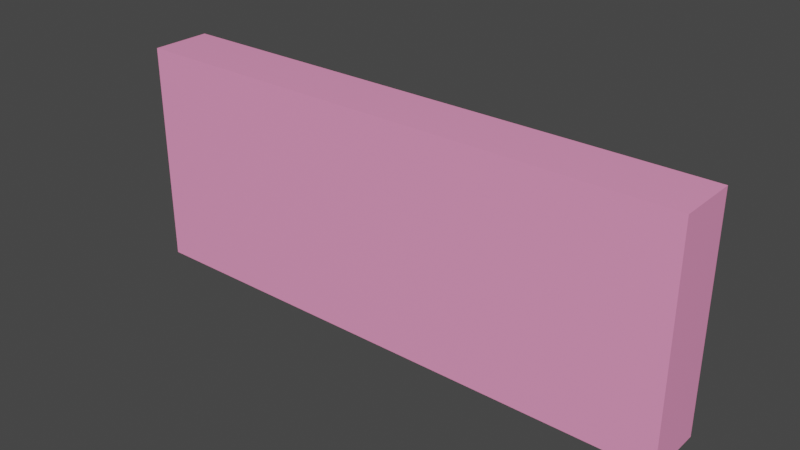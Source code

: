 # Source: Ham.blend  (saved by Blender 2.91.10; exported with 4.5.12 LTS)
import bpy
from mathutils import Matrix  # noqa: F401  (used for matrix-valued properties, if any)

bpy.ops.wm.read_factory_settings(use_empty=True)
scene = bpy.context.scene
scene.name = 'Scene'

# ---- collections
col_collection = bpy.data.collections.new('Collection'); scene.collection.children.link(col_collection)

# ---- materials (node trees are filled in below, after node groups)
mat_material = bpy.data.materials.new('Material')
mat_material.alpha_threshold = 0.0
mat_material.use_transparent_shadow = False
mat_material.line_color = (0.0, 0.0, 0.0, 1.0)

# ---- material node trees
mat_material.use_nodes = True; mat_material.node_tree.nodes.clear()
_N = mat_material.node_tree.nodes; _L = mat_material.node_tree.links
n0 = _N.new('ShaderNodeOutputMaterial'); n0.name = 'Material Output'; n0.location = (300, 300)
n1 = _N.new('ShaderNodeBsdfPrincipled'); n1.name = 'Principled BSDF'; n1.location = (10, 300)
n1.distribution = 'GGX'
n1.subsurface_method = 'BURLEY'
n1.inputs[0].default_value = (1.0, 0.3325, 0.5972, 1.0)
n1.inputs[2].default_value = 0.4
n1.inputs[3].default_value = 1.45
n1.inputs[27].default_value = (0.0, 0.0, 0.0, 1.0)
n1.inputs[28].default_value = 1.0
_L.new(n1.outputs[0], n0.inputs[0])
n0.is_active_output = True

# ---- world
world_world = bpy.data.worlds.new('World'); scene.world = world_world
world_world.use_nodes = True; world_world.node_tree.nodes.clear()
_N = world_world.node_tree.nodes; _L = world_world.node_tree.links
n0 = _N.new('ShaderNodeOutputWorld'); n0.name = 'World Output'; n0.location = (300, 300)
n1 = _N.new('ShaderNodeBackground'); n1.name = 'Background'; n1.location = (10, 300)
n1.inputs[0].default_value = (0.05088, 0.05088, 0.05088, 1.0)
_L.new(n1.outputs[0], n0.inputs[0])
n0.is_active_output = True
world_world.color = (0.05088, 0.05088, 0.05088)
world_world.use_sun_shadow = False
world_world.sun_shadow_jitter_overblur = 0.0

# ---- meshes
me_cube = bpy.data.meshes.new('Cube')
me_cube.from_pydata([(3.695, -0.3983, 1.476), (3.695, 0.3983, 1.476), (3.695, -0.3983, -1.476), (3.695, 0.3983, -1.476), (-3.695, -0.3983, 1.476), (-3.695, 0.3983, 1.476), (-3.695, -0.3983, -1.476), (-3.695, 0.3983, -1.476)], [], [(0, 4, 6, 2), (3, 2, 6, 7), (7, 6, 4, 5), (5, 1, 3, 7), (1, 0, 2, 3), (5, 4, 0, 1)])
_uv = me_cube.uv_layers.new(name='UVMap')
_uv.uv.foreach_set('vector', [0.625, 0.5, 0.875, 0.5, 0.875, 0.75, 0.625, 0.75, 0.375, 0.75, 0.625, 0.75, 0.625, 1.0, 0.375, 1.0, 0.375, 0.0, 0.625, 0.0, 0.625, 0.25, 0.375, 0.25, 0.125, 0.5, 0.375, 0.5, 0.375, 0.75, 0.125, 0.75, 0.375, 0.5, 0.625, 0.5, 0.625, 0.75, 0.375, 0.75, 0.375, 0.25, 0.625, 0.25, 0.625, 0.5, 0.375, 0.5])
me_cube.materials.append(mat_material)
me_cube.use_remesh_preserve_volume = False
me_cube.use_remesh_preserve_attributes = False
me_cube.use_mirror_vertex_groups = False
me_cube.update()

# ---- objects
ob_cube = bpy.data.objects.new('Cube', me_cube)

# ---- transforms, parenting, visibility, modifiers, constraints
ob_cube.location = (0.0, 0.0, 0.0)
ob_cube.lock_rotations_4d = False
ob_cube.empty_display_type = 'ARROWS'
ob_cube.lineart.crease_threshold = 0.0

# ---- collection membership
col_collection.objects.link(ob_cube)

# ---- scene / render settings (as saved in the file)
scene.frame_start = 1; scene.frame_end = 250; scene.frame_set(1)
scene.render.engine = 'BLENDER_EEVEE_NEXT'
scene.cycles.use_denoising = False
scene.cycles.samples = 128
scene.cycles.sampling_pattern = 'TABULATED_SOBOL'
scene.cycles.use_adaptive_sampling = False
scene.cycles.use_light_tree = False
scene.view_settings.view_transform = 'Filmic'
bpy.context.view_layer.update()

# ---- added for rendering (the .blend has no active camera and no usable light): camera, sun
cam_auto = bpy.data.cameras.new('AutoCamera')
cam_auto.lens = 50.0
cam_auto.sensor_width = 36.0
cam_auto.clip_end = 1000.0
ob_auto_camera = bpy.data.objects.new('AutoCamera', cam_auto)
scene.collection.objects.link(ob_auto_camera)
ob_auto_camera.location = (7.39967, -8.8796, 5.91974)
ob_auto_camera.rotation_euler = (1.09748, -7.21219e-08, 0.694738)
scene.camera = ob_auto_camera
light_auto_sun = bpy.data.lights.new('AutoSun', 'SUN')
light_auto_sun.energy = 3.0
light_auto_sun.angle = 0.0523599
ob_auto_sun = bpy.data.objects.new('AutoSun', light_auto_sun)
scene.collection.objects.link(ob_auto_sun)
ob_auto_sun.rotation_euler = (0.872665, 0.174533, 0.523599)
bpy.context.view_layer.update()
